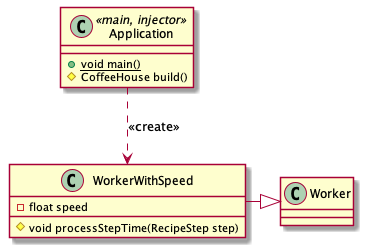

The diagram above was rendered by PlantUML. Its source (embedded in the PNG):
@startuml Ext1


class Application <<main, injector>> {
    + {static} void main()
    # CoffeeHouse build()
}

class WorkerWithSpeed {
    - float speed
    # void processStepTime(RecipeStep step)
}

WorkerWithSpeed -|> Worker
Application ..> WorkerWithSpeed : <<create>>
@enduml